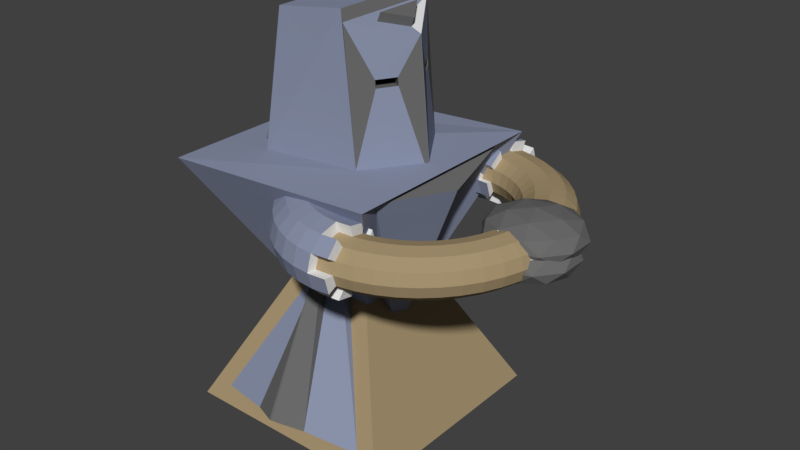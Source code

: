 # Source: Heavy_Creature.blend  (saved by Blender 2.79.0; exported with 4.5.12 LTS)
import bpy
from mathutils import Matrix  # noqa: F401  (used for matrix-valued properties, if any)

bpy.ops.wm.read_factory_settings(use_empty=True)
scene = bpy.context.scene
scene.name = 'Scene'

# ---- collections
col_collection_1 = bpy.data.collections.new('Collection 1'); scene.collection.children.link(col_collection_1)

# ---- materials (node trees are filled in below, after node groups)
mat_base = bpy.data.materials.new('Base')
mat_base.alpha_threshold = 0.0
mat_base.use_transparent_shadow = False
mat_base.roughness = 0.5
mat_armour_1 = bpy.data.materials.new('Armour 1')
mat_armour_1.alpha_threshold = 0.0
mat_armour_1.use_transparent_shadow = False
mat_armour_1.diffuse_color = (0.1473, 0.1473, 0.1473, 1.0)
mat_armour_1.roughness = 0.5
mat_armour_2 = bpy.data.materials.new('Armour 2')
mat_armour_2.alpha_threshold = 0.0
mat_armour_2.use_transparent_shadow = False
mat_armour_2.diffuse_color = (0.2651, 0.3, 0.42, 1.0)
mat_armour_2.roughness = 0.5
mat_team_under_garmets = bpy.data.materials.new('Team Under Garmets')
mat_team_under_garmets.alpha_threshold = 0.0
mat_team_under_garmets.use_transparent_shadow = False
mat_team_under_garmets.diffuse_color = (0.3844, 0.2924, 0.1646, 1.0)
mat_team_under_garmets.roughness = 0.5

# ---- material node trees

# ---- world
world_world = bpy.data.worlds.new('World'); scene.world = world_world
world_world.color = (0.05088, 0.05088, 0.05088)
world_world.use_sun_shadow = False
world_world.sun_shadow_jitter_overblur = 0.0
world_world.cycles.sampling_method = 'MANUAL'

# ---- meshes
me_torus = bpy.data.meshes.new('Torus')
me_torus.from_pydata([(1.25, 0.0, 0.0), (1.217, 0.0, 0.125), (1.125, 0.0, 0.2165), (1.0, 0.0, 0.25), (0.875, 0.0, 0.2165), (0.7835, 0.0, 0.125), (0.75, 0.0, 3.062e-17), (0.7835, 0.0, -0.125), (0.875, 0.0, -0.2165), (1.0, 0.0, -0.25), (1.125, 0.0, -0.2165), (1.217, 0.0, -0.125), (1.239, 0.1632, 0.0), (1.206, 0.1588, 0.125), (1.115, 0.1468, 0.2165), (0.9914, 0.1305, 0.25), (0.8675, 0.1142, 0.2165), (0.7768, 0.1023, 0.125), (0.7436, 0.09789, 3.062e-17), (0.7768, 0.1023, -0.125), (0.8675, 0.1142, -0.2165), (0.9914, 0.1305, -0.25), (1.115, 0.1468, -0.2165), (1.206, 0.1588, -0.125), (1.207, 0.3235, 0.0), (1.175, 0.3149, 0.125), (1.087, 0.2912, 0.2165), (0.9659, 0.2588, 0.25), (0.8452, 0.2265, 0.2165), (0.7568, 0.2028, 0.125), (0.7244, 0.1941, 3.062e-17), (0.7568, 0.2028, -0.125), (0.8452, 0.2265, -0.2165), (0.9659, 0.2588, -0.25), (1.087, 0.2912, -0.2165), (1.175, 0.3149, -0.125), (1.155, 0.4784, 0.0), (1.124, 0.4655, 0.125), (1.039, 0.4305, 0.2165), (0.9239, 0.3827, 0.25), (0.8084, 0.3348, 0.2165), (0.7239, 0.2998, 0.125), (0.6929, 0.287, 3.062e-17), (0.7239, 0.2998, -0.125), (0.8084, 0.3348, -0.2165), (0.9239, 0.3827, -0.25), (1.039, 0.4305, -0.2165), (1.124, 0.4655, -0.125), (1.083, 0.625, 0.0), (1.054, 0.6083, 0.125), (0.9743, 0.5625, 0.2165), (0.866, 0.5, 0.25), (0.7578, 0.4375, 0.2165), (0.6785, 0.3917, 0.125), (0.6495, 0.375, 3.062e-17), (0.6785, 0.3917, -0.125), (0.7578, 0.4375, -0.2165), (0.866, 0.5, -0.25), (0.9743, 0.5625, -0.2165), (1.054, 0.6083, -0.125), (0.9917, 0.761, 0.0), (0.9651, 0.7406, 0.125), (0.8925, 0.6849, 0.2165), (0.7934, 0.6088, 0.25), (0.6942, 0.5327, 0.2165), (0.6216, 0.477, 0.125), (0.595, 0.4566, 3.062e-17), (0.6216, 0.477, -0.125), (0.6942, 0.5327, -0.2165), (0.7934, 0.6088, -0.25), (0.8925, 0.6849, -0.2165), (0.9651, 0.7406, -0.125), (0.8839, 0.8839, 0.0), (0.8602, 0.8602, 0.125), (0.7955, 0.7955, 0.2165), (0.7071, 0.7071, 0.25), (0.6187, 0.6187, 0.2165), (0.554, 0.554, 0.125), (0.5303, 0.5303, 3.062e-17), (0.554, 0.554, -0.125), (0.6187, 0.6187, -0.2165), (0.7071, 0.7071, -0.25), (0.7955, 0.7955, -0.2165), (0.8602, 0.8602, -0.125), (0.761, 0.9917, 0.0), (0.7406, 0.9651, 0.125), (0.6849, 0.8925, 0.2165), (0.6088, 0.7934, 0.25), (0.5327, 0.6942, 0.2165), (0.477, 0.6216, 0.125), (0.4566, 0.595, 3.062e-17), (0.477, 0.6216, -0.125), (0.5327, 0.6942, -0.2165), (0.6088, 0.7934, -0.25), (0.6849, 0.8925, -0.2165), (0.7406, 0.9651, -0.125), (0.625, 1.083, 0.0), (0.6083, 1.054, 0.125), (0.5625, 0.9743, 0.2165), (0.5, 0.866, 0.25), (0.4375, 0.7578, 0.2165), (0.3917, 0.6785, 0.125), (0.375, 0.6495, 3.062e-17), (0.3917, 0.6785, -0.125), (0.4375, 0.7578, -0.2165), (0.5, 0.866, -0.25), (0.5625, 0.9743, -0.2165), (0.6083, 1.054, -0.125), (0.4784, 1.155, 0.0), (0.4655, 1.124, 0.125), (0.4305, 1.039, 0.2165), (0.3827, 0.9239, 0.25), (0.3348, 0.8084, 0.2165), (0.2998, 0.7239, 0.125), (0.287, 0.6929, 3.062e-17), (0.2998, 0.7239, -0.125), (0.3348, 0.8084, -0.2165), (0.3827, 0.9239, -0.25), (0.4305, 1.039, -0.2165), (0.4655, 1.124, -0.125), (0.3235, 1.207, 0.0), (0.3149, 1.175, 0.125), (0.2912, 1.087, 0.2165), (0.2588, 0.9659, 0.25), (0.2265, 0.8452, 0.2165), (0.2028, 0.7568, 0.125), (0.1941, 0.7244, 3.062e-17), (0.2028, 0.7568, -0.125), (0.2265, 0.8452, -0.2165), (0.2588, 0.9659, -0.25), (0.2912, 1.087, -0.2165), (0.3149, 1.175, -0.125), (0.1632, 1.239, 0.0), (0.1588, 1.206, 0.125), (0.1468, 1.115, 0.2165), (0.1305, 0.9914, 0.25), (0.1142, 0.8675, 0.2165), (0.1023, 0.7768, 0.125), (0.09789, 0.7436, 3.062e-17), (0.1023, 0.7768, -0.125), (0.1142, 0.8675, -0.2165), (0.1305, 0.9914, -0.25), (0.1468, 1.115, -0.2165), (0.1588, 1.206, -0.125), (9.437e-08, 1.25, 0.0), (9.184e-08, 1.217, 0.125), (8.494e-08, 1.125, 0.2165), (7.55e-08, 1.0, 0.25), (6.606e-08, 0.875, 0.2165), (5.915e-08, 0.7835, 0.125), (5.662e-08, 0.75, 3.062e-17), (5.915e-08, 0.7835, -0.125), (6.606e-08, 0.875, -0.2165), (7.55e-08, 1.0, -0.25), (8.494e-08, 1.125, -0.2165), (9.184e-08, 1.217, -0.125), (-0.1023, 0.7768, 0.125), (-0.09789, 0.7436, 3.062e-17), (-0.1023, 0.7768, -0.125), (-0.2028, 0.7568, 0.125), (-0.1941, 0.7244, 3.062e-17), (-0.2028, 0.7568, -0.125), (-0.3827, 0.9239, 0.25), (-0.3348, 0.8084, 0.2165), (-0.2998, 0.7239, 0.125), (-0.287, 0.6929, 3.062e-17), (-0.2998, 0.7239, -0.125), (-0.5625, 0.9743, 0.2165), (-0.5, 0.866, 0.25), (-0.4375, 0.7578, 0.2165), (-0.3917, 0.6785, 0.125), (-0.375, 0.6495, 3.062e-17), (-0.3917, 0.6785, -0.125), (-0.4375, 0.7578, -0.2165), (-0.7406, 0.9651, 0.125), (-0.6849, 0.8925, 0.2165), (-0.6088, 0.7934, 0.25), (-0.5327, 0.6942, 0.2165), (-0.477, 0.6216, 0.125), (-0.4566, 0.595, 3.062e-17), (-0.477, 0.6216, -0.125), (-0.5327, 0.6942, -0.2165), (-0.6088, 0.7934, -0.25), (-0.8839, 0.8839, 0.0), (-0.8602, 0.8602, 0.125), (-0.7955, 0.7955, 0.2165), (-0.7071, 0.7071, 0.25), (-0.6187, 0.6187, 0.2165), (-0.554, 0.554, 0.125), (-0.5303, 0.5303, 3.062e-17), (-0.554, 0.554, -0.125), (-0.6187, 0.6187, -0.2165), (-0.7071, 0.7071, -0.25), (-0.7955, 0.7955, -0.2165), (-0.9917, 0.761, 0.0), (-0.9651, 0.7406, 0.125), (-0.8925, 0.6849, 0.2165), (-0.7934, 0.6088, 0.25), (-0.6942, 0.5327, 0.2165), (-0.6216, 0.477, 0.125), (-0.595, 0.4566, 3.062e-17), (-0.6216, 0.477, -0.125), (-0.6942, 0.5327, -0.2165), (-0.7934, 0.6088, -0.25), (-0.8925, 0.6849, -0.2165), (-0.9651, 0.7406, -0.125), (-1.083, 0.625, 0.0), (-1.054, 0.6083, 0.125), (-0.9743, 0.5625, 0.2165), (-0.866, 0.5, 0.25), (-0.7578, 0.4375, 0.2165), (-0.6785, 0.3917, 0.125), (-0.6495, 0.375, 3.062e-17), (-0.6785, 0.3917, -0.125), (-0.7578, 0.4375, -0.2165), (-0.866, 0.5, -0.25), (-0.9743, 0.5625, -0.2165), (-1.054, 0.6083, -0.125), (-1.155, 0.4784, 0.0), (-1.124, 0.4655, 0.125), (-1.039, 0.4305, 0.2165), (-0.9239, 0.3827, 0.25), (-0.8084, 0.3348, 0.2165), (-0.7239, 0.2998, 0.125), (-0.6929, 0.287, 3.062e-17), (-0.7239, 0.2998, -0.125), (-0.8084, 0.3348, -0.2165), (-0.9239, 0.3827, -0.25), (-1.039, 0.4305, -0.2165), (-1.124, 0.4655, -0.125), (-1.207, 0.3235, 0.0), (-1.175, 0.3149, 0.125), (-1.087, 0.2912, 0.2165), (-0.9659, 0.2588, 0.25), (-0.8452, 0.2265, 0.2165), (-0.7568, 0.2028, 0.125), (-0.7244, 0.1941, 3.062e-17), (-0.7568, 0.2028, -0.125), (-0.8452, 0.2265, -0.2165), (-0.9659, 0.2588, -0.25), (-1.087, 0.2912, -0.2165), (-1.175, 0.3149, -0.125), (-1.239, 0.1632, 0.0), (-1.206, 0.1588, 0.125), (-1.115, 0.1468, 0.2165), (-0.9914, 0.1305, 0.25), (-0.8675, 0.1142, 0.2165), (-0.7768, 0.1023, 0.125), (-0.7436, 0.09789, 3.062e-17), (-0.7768, 0.1023, -0.125), (-0.8675, 0.1142, -0.2165), (-0.9914, 0.1305, -0.25), (-1.115, 0.1468, -0.2165), (-1.206, 0.1588, -0.125), (-1.25, 1.093e-07, 0.0), (-1.217, 1.064e-07, 0.125), (-1.125, 9.835e-08, 0.2165), (-1.0, 8.742e-08, 0.25), (-0.875, 7.649e-08, 0.2165), (-0.7835, 6.85e-08, 0.125), (-0.75, 6.557e-08, 3.062e-17), (-0.7835, 6.85e-08, -0.125), (-0.875, 7.649e-08, -0.2165), (-1.0, 8.742e-08, -0.25), (-1.125, 9.835e-08, -0.2165), (-1.217, 1.064e-07, -0.125), (-1.239, -0.1632, 0.0), (-1.206, -0.1588, 0.125), (-1.115, -0.1468, 0.2165), (-0.9914, -0.1305, 0.25), (-0.8675, -0.1142, 0.2165), (-0.7768, -0.1023, 0.125), (-0.7436, -0.09789, 3.062e-17), (-0.7768, -0.1023, -0.125), (-0.8675, -0.1142, -0.2165), (-0.9914, -0.1305, -0.25), (-1.115, -0.1468, -0.2165), (-1.206, -0.1588, -0.125), (-1.207, -0.3235, 0.0), (-1.175, -0.3149, 0.125), (-1.087, -0.2912, 0.2165), (-0.9659, -0.2588, 0.25), (-0.8452, -0.2265, 0.2165), (-0.7568, -0.2028, 0.125), (-0.7244, -0.1941, 3.062e-17), (-0.7568, -0.2028, -0.125), (-0.8452, -0.2265, -0.2165), (-0.9659, -0.2588, -0.25), (-1.087, -0.2912, -0.2165), (-1.175, -0.3149, -0.125), (-1.155, -0.4784, 0.0), (-1.124, -0.4655, 0.125), (-1.039, -0.4305, 0.2165), (-0.9239, -0.3827, 0.25), (-0.8084, -0.3348, 0.2165), (-0.7239, -0.2998, 0.125), (-0.6929, -0.287, 3.062e-17), (-0.7239, -0.2998, -0.125), (-0.8084, -0.3348, -0.2165), (-0.9239, -0.3827, -0.25), (-1.039, -0.4305, -0.2165), (-1.124, -0.4655, -0.125), (-1.083, -0.625, 0.0), (-1.054, -0.6083, 0.125), (-0.9743, -0.5625, 0.2165), (-0.866, -0.5, 0.25), (-0.7578, -0.4375, 0.2165), (-0.6785, -0.3917, 0.125), (-0.6495, -0.375, 3.062e-17), (-0.6785, -0.3917, -0.125), (-0.7578, -0.4375, -0.2165), (-0.866, -0.5, -0.25), (-0.9743, -0.5625, -0.2165), (-1.054, -0.6083, -0.125), (-0.9917, -0.761, 0.0), (-0.9651, -0.7406, 0.125), (-0.8925, -0.6849, 0.2165), (-0.7934, -0.6088, 0.25), (-0.6942, -0.5327, 0.2165), (-0.6216, -0.477, 0.125), (-0.595, -0.4566, 3.062e-17), (-0.6216, -0.477, -0.125), (-0.6942, -0.5327, -0.2165), (-0.7934, -0.6088, -0.25), (-0.8925, -0.6849, -0.2165), (-0.9651, -0.7406, -0.125), (-0.7955, -0.7955, 0.2165), (-0.7071, -0.7071, 0.25), (-0.6187, -0.6187, 0.2165), (-0.554, -0.554, 0.125), (-0.5303, -0.5303, 3.062e-17), (-0.554, -0.554, -0.125), (-0.6187, -0.6187, -0.2165), (-0.6849, -0.8925, 0.2165), (-0.6088, -0.7934, 0.25), (-0.5327, -0.6942, 0.2165), (-0.477, -0.6216, 0.125), (-0.4566, -0.595, 3.062e-17), (-0.477, -0.6216, -0.125), (-0.5327, -0.6942, -0.2165), (-0.5, -0.866, 0.25), (-0.4375, -0.7578, 0.2165), (-0.3917, -0.6785, 0.125), (-0.375, -0.6495, 3.062e-17), (-0.3348, -0.8084, 0.2165), (-0.2998, -0.7239, 0.125), (-0.287, -0.6929, 3.062e-17), (-0.2265, -0.8452, 0.2165), (-0.2028, -0.7568, 0.125), (-0.1941, -0.7244, 3.062e-17), (-0.1142, -0.8675, 0.2165), (-0.1023, -0.7768, 0.125), (-0.0979, -0.7436, 3.062e-17), (9.437e-08, -1.25, 0.0), (9.184e-08, -1.217, 0.125), (8.494e-08, -1.125, 0.2165), (7.55e-08, -1.0, 0.25), (6.606e-08, -0.875, 0.2165), (5.915e-08, -0.7835, 0.125), (5.662e-08, -0.75, 3.062e-17), (5.915e-08, -0.7835, -0.125), (6.606e-08, -0.875, -0.2165), (7.55e-08, -1.0, -0.25), (8.494e-08, -1.125, -0.2165), (9.184e-08, -1.217, -0.125), (0.1632, -1.239, 0.0), (0.1588, -1.206, 0.125), (0.1468, -1.115, 0.2165), (0.1305, -0.9914, 0.25), (0.1142, -0.8675, 0.2165), (0.1023, -0.7768, 0.125), (0.09789, -0.7436, 3.062e-17), (0.1023, -0.7768, -0.125), (0.1142, -0.8675, -0.2165), (0.1305, -0.9914, -0.25), (0.1468, -1.115, -0.2165), (0.1588, -1.206, -0.125), (0.3235, -1.207, 0.0), (0.3149, -1.175, 0.125), (0.2912, -1.087, 0.2165), (0.2588, -0.9659, 0.25), (0.2265, -0.8452, 0.2165), (0.2028, -0.7568, 0.125), (0.1941, -0.7244, 3.062e-17), (0.2028, -0.7568, -0.125), (0.2265, -0.8452, -0.2165), (0.2588, -0.9659, -0.25), (0.2912, -1.087, -0.2165), (0.3149, -1.175, -0.125), (0.4784, -1.155, 0.0), (0.4655, -1.124, 0.125), (0.4305, -1.039, 0.2165), (0.3827, -0.9239, 0.25), (0.3348, -0.8084, 0.2165), (0.2998, -0.7239, 0.125), (0.287, -0.6929, 3.062e-17), (0.2998, -0.7239, -0.125), (0.3348, -0.8084, -0.2165), (0.3827, -0.9239, -0.25), (0.4305, -1.039, -0.2165), (0.4655, -1.124, -0.125), (0.625, -1.083, 0.0), (0.6083, -1.054, 0.125), (0.5625, -0.9743, 0.2165), (0.5, -0.866, 0.25), (0.4375, -0.7578, 0.2165), (0.3917, -0.6785, 0.125), (0.375, -0.6495, 3.062e-17), (0.3917, -0.6785, -0.125), (0.4375, -0.7578, -0.2165), (0.5, -0.866, -0.25), (0.5625, -0.9743, -0.2165), (0.6083, -1.054, -0.125), (0.761, -0.9917, 0.0), (0.7406, -0.9651, 0.125), (0.6849, -0.8925, 0.2165), (0.6088, -0.7934, 0.25), (0.5327, -0.6942, 0.2165), (0.477, -0.6216, 0.125), (0.4566, -0.595, 3.062e-17), (0.477, -0.6216, -0.125), (0.5327, -0.6942, -0.2165), (0.6088, -0.7934, -0.25), (0.6849, -0.8925, -0.2165), (0.7406, -0.9651, -0.125), (0.8839, -0.8839, 0.0), (0.8602, -0.8602, 0.125), (0.7955, -0.7955, 0.2165), (0.7071, -0.7071, 0.25), (0.6187, -0.6187, 0.2165), (0.554, -0.554, 0.125), (0.5303, -0.5303, 3.062e-17), (0.554, -0.554, -0.125), (0.6187, -0.6187, -0.2165), (0.7071, -0.7071, -0.25), (0.7955, -0.7955, -0.2165), (0.8602, -0.8602, -0.125), (0.9917, -0.761, 0.0), (0.9651, -0.7406, 0.125), (0.8925, -0.6849, 0.2165), (0.7934, -0.6088, 0.25), (0.6942, -0.5327, 0.2165), (0.6216, -0.477, 0.125), (0.595, -0.4566, 3.062e-17), (0.6216, -0.477, -0.125), (0.6942, -0.5327, -0.2165), (0.7934, -0.6088, -0.25), (0.8925, -0.6849, -0.2165), (0.9651, -0.7406, -0.125), (1.083, -0.625, 0.0), (1.054, -0.6083, 0.125), (0.9743, -0.5625, 0.2165), (0.866, -0.5, 0.25), (0.7578, -0.4375, 0.2165), (0.6785, -0.3917, 0.125), (0.6495, -0.375, 3.062e-17), (0.6785, -0.3917, -0.125), (0.7578, -0.4375, -0.2165), (0.866, -0.5, -0.25), (0.9743, -0.5625, -0.2165), (1.054, -0.6083, -0.125), (1.155, -0.4784, 0.0), (1.124, -0.4655, 0.125), (1.039, -0.4305, 0.2165), (0.9239, -0.3827, 0.25), (0.8084, -0.3348, 0.2165), (0.7239, -0.2998, 0.125), (0.6929, -0.287, 3.062e-17), (0.7239, -0.2998, -0.125), (0.8084, -0.3348, -0.2165), (0.9239, -0.3827, -0.25), (1.039, -0.4305, -0.2165), (1.124, -0.4655, -0.125), (1.207, -0.3235, 0.0), (1.175, -0.3149, 0.125), (1.087, -0.2912, 0.2165), (0.9659, -0.2588, 0.25), (0.8452, -0.2265, 0.2165), (0.7568, -0.2028, 0.125), (0.7244, -0.1941, 3.062e-17), (0.7568, -0.2028, -0.125), (0.8452, -0.2265, -0.2165), (0.9659, -0.2588, -0.25), (1.087, -0.2912, -0.2165), (1.175, -0.3149, -0.125), (1.239, -0.1632, 0.0), (1.206, -0.1588, 0.125), (1.115, -0.1468, 0.2165), (0.9914, -0.1305, 0.25), (0.8675, -0.1142, 0.2165), (0.7768, -0.1023, 0.125), (0.7436, -0.09789, 3.062e-17), (0.7768, -0.1023, -0.125), (0.8675, -0.1142, -0.2165), (0.9914, -0.1305, -0.25), (1.115, -0.1468, -0.2165), (1.206, -0.1588, -0.125), (1.011, 0.09346, -0.1424), (1.332, -0.1164, -0.004173), (0.8887, -0.246, -0.004173), (0.6148, 0.09346, -0.004172), (0.8887, 0.4329, -0.004173), (1.332, 0.3033, -0.004173), (1.134, -0.246, 0.2194), (0.6905, -0.1164, 0.2194), (0.6905, 0.3033, 0.2194), (1.134, 0.4329, 0.2194), (1.408, 0.09346, 0.2194), (1.011, 0.09346, 0.3576), (0.9392, -0.1061, -0.105), (1.2, -0.02986, -0.105), (1.128, -0.2294, -0.0238), (1.388, 0.09346, -0.0238), (1.2, 0.2168, -0.105), (0.7782, 0.09346, -0.105), (0.7062, -0.1061, -0.0238), (0.9392, 0.293, -0.105), (0.7062, 0.293, -0.0238), (1.128, 0.4163, -0.0238), (1.433, -0.02986, 0.1076), (1.433, 0.2168, 0.1076), (1.011, -0.3056, 0.1076), (1.272, -0.2294, 0.1076), (0.5897, -0.02986, 0.1076), (0.7507, -0.2294, 0.1076), (0.7507, 0.4163, 0.1076), (0.5897, 0.2168, 0.1076), (1.272, 0.4163, 0.1076), (1.011, 0.4925, 0.1076), (1.316, -0.1061, 0.2391), (0.8947, -0.2294, 0.2391), (0.6342, 0.09346, 0.2391), (0.8947, 0.4163, 0.2391), (1.316, 0.293, 0.2391), (1.083, -0.1061, 0.3203), (1.244, 0.09346, 0.3203), (0.8227, -0.02986, 0.3203), (0.8227, 0.2168, 0.3203), (1.083, 0.293, 0.3203), (0.9985, 0.02955, -0.3056), (1.319, -0.1803, -0.1674), (0.876, -0.3099, -0.1674), (0.6021, 0.02955, -0.1674), (0.876, 0.369, -0.1674), (1.319, 0.2394, -0.1674), (1.121, -0.3099, 0.05618), (0.6778, -0.1803, 0.05618), (0.6778, 0.2394, 0.05618), (1.121, 0.369, 0.05618), (1.395, 0.02955, 0.05618), (0.9985, 0.02955, 0.1944), (0.9265, -0.17, -0.2683), (1.187, -0.09377, -0.2683), (1.115, -0.2933, -0.1871), (1.375, 0.02955, -0.1871), (1.187, 0.1529, -0.2683), (0.7655, 0.02955, -0.2683), (0.6935, -0.17, -0.1871), (0.9265, 0.2291, -0.2683), (0.6935, 0.2291, -0.1871), (1.115, 0.3524, -0.1871), (1.42, -0.09377, -0.05563), (1.42, 0.1529, -0.05563), (0.9985, -0.3695, -0.05563), (1.259, -0.2933, -0.05563), (0.577, -0.09377, -0.05563), (0.738, -0.2933, -0.05563), (0.738, 0.3524, -0.05563), (0.577, 0.1529, -0.05563), (1.259, 0.3524, -0.05563), (0.9985, 0.4286, -0.05563), (1.303, -0.17, 0.07581), (0.882, -0.2933, 0.07581), (0.6215, 0.02955, 0.07581), (0.882, 0.3524, 0.07581), (1.303, 0.2291, 0.07581), (1.07, -0.17, 0.157), (1.231, 0.02955, 0.157), (0.81, -0.09377, 0.157), (0.81, 0.1529, 0.157), (1.07, 0.2291, 0.157), (-1.531, 0.9719, -2.324), (-1.571, -0.8674, -2.352), (-0.7817, 0.2623, -0.546), (-0.03225, 0.9719, -2.324), (0.007701, -0.8674, -2.352), (0.272, 1.055, -2.533), (-0.7817, -0.12, -0.4787), (-1.835, 1.055, -2.533), (-0.479, 1.107, -2.239), (-0.7817, 0.3978, -0.4611), (-1.084, 1.107, -2.239), (-1.835, -0.94, -2.533), (0.272, -0.94, -2.533), (-0.7817, 0.05773, -0.03332), (-1.057, -0.9803, -2.281), (-0.5061, -0.9803, -2.281), (-0.7817, -0.2329, -0.408), (-1.057, -0.9803, -2.281), (-0.5061, -0.9803, -2.281), (-0.7817, -0.2329, -0.408), (-0.7937, -1.104, -2.204), (-0.7697, -1.104, -2.204), (-0.7817, -0.3563, -0.3307), (-0.7772, 1.257, -2.145), (-0.7817, 0.5475, -0.3674), (-0.7862, 1.257, -2.145), (-1.6, -0.3498, -0.2261), (-1.6, 0.4653, -0.2261), (-0.5507, 0.05773, -1.653), (-0.3029, -0.2558, 1.26), (-0.3048, 0.3714, 1.284), (-1.856, -0.7468, 0.1787), (-1.856, 0.8623, 0.1787), (0.1127, 0.8321, 0.4353), (0.1127, -0.7167, 0.4353), (-1.491, -0.214, 0.6166), (-1.491, 0.3294, 0.6166), (-0.311, 0.3714, 1.366), (-0.3092, -0.2558, 1.344), (0.179, 1.055, 0.4664), (0.179, -0.94, 0.4664), (-0.8578, 0.05773, -1.739), (0.2811, 0.06347, 0.2904), (0.2811, 0.05198, 0.2904), (-0.3876, 0.05773, -1.729), (-1.925, -0.94, 0.3122), (-1.925, 1.055, 0.3122), (-0.6876, 0.05773, -2.066), (-1.989, 0.05476, 0.08102), (-1.989, 0.06069, 0.08102), (-0.9912, 0.05773, -1.837), (-0.3633, 0.5449, 0.4782), (-0.3633, -0.4294, 0.4782), (-0.6053, 0.4231, 1.973), (-0.6053, -0.3076, 1.973), (-0.2024, 0.2219, 1.289), (-0.2006, -0.1066, 1.265), (-0.2086, 0.2219, 1.371), (-0.2069, -0.1066, 1.349), (-0.3721, 0.2726, 1.86), (-0.3633, 0.5449, 0.4782), (-0.2159, 0.06032, 1.785), (-0.008951, 0.06012, 0.3082), (-0.8767, 0.02247, 1.306), (-0.8705, 0.02247, 1.224), (-0.7743, -0.127, 1.311), (-0.7681, -0.127, 1.229), (-0.3633, -0.4294, 0.4782), (-0.3721, -0.1571, 1.86), (-0.008951, 0.05534, 0.3082), (-0.2159, 0.05513, 1.785), (-0.6621, -0.0343, 1.222), (-0.6684, -0.0343, 1.305), (-0.5598, 0.115, 1.227), (-0.5661, 0.115, 1.311), (-0.4712, 0.5449, 1.907), (-0.4712, -0.4294, 1.907), (-0.1169, 0.06012, 1.737), (-0.1169, 0.05534, 1.737), (-0.3396, 0.2726, 1.955), (-0.3396, -0.1571, 1.955), (-0.1834, 0.06032, 1.88), (-0.1834, 0.05513, 1.88), (-1.388, -0.4294, 0.3693), (-1.388, 0.5449, 0.3693), (-1.327, -0.267, 1.837), (-1.327, 0.3825, 1.837), (-1.657, -0.3498, -0.2158), (-1.657, 0.4653, -0.2158), (-1.548, -0.214, 0.6269), (-1.548, 0.3294, 0.6269), (-0.7934, -0.5389, -0.3513), (-0.7071, -0.6611, -0.3513), (-0.1468, -1.168, 0.319), (8.941e-08, -1.18, 0.319), (-0.477, -0.5549, -0.1717), (-0.3917, -0.6256, -0.1717), (0.1305, -1.014, 0.3671), (0.1142, -0.8604, 0.319), (-0.2998, -0.6819, 0.1875), (-0.287, -0.6435, 0.007912), (-0.8925, -0.6335, -0.3032), (-0.4305, -1.074, -0.3032), (-0.2912, -1.133, -0.3032), (-0.1023, -0.7477, -0.1717), (-0.1142, -0.8604, -0.3032), (-0.2998, -0.6819, -0.1717), (-0.3348, -0.7869, -0.3032), (-0.3827, -0.9304, -0.3513), (-0.7955, -0.7709, -0.3032), (-0.6083, -1.091, 0.1875), (-0.5625, -0.993, 0.319), (-0.1305, -1.014, 0.3671), (8.941e-08, -1.025, 0.3671), (-0.761, -1.015, 0.007912), (-0.7406, -0.9816, -0.1717), (8.941e-08, -1.294, -0.1717), (0.1588, -1.281, -0.1717), (-0.4566, -0.5219, 0.007912), (-0.9917, -0.728, 0.007912), (-0.9651, -0.7027, 0.1875), (-0.2265, -0.8326, 0.319), (-0.1142, -0.8604, 0.319), (-0.2588, -0.9826, 0.3671), (-0.375, -0.5896, 0.007912), (-0.7406, -0.9816, 0.1875), (-0.6216, -0.3752, -0.1717), (-0.554, -0.4709, -0.1717), (-0.2265, -0.8326, -0.3032), (-0.2588, -0.9826, -0.3513), (-0.4784, -1.217, 0.007912), (-0.4655, -1.179, -0.1717), (-0.2028, -0.7228, 0.1875), (8.941e-08, -1.336, 0.007912), (8.941e-08, -1.294, 0.1875), (-0.2912, -1.133, 0.319), (5.96e-08, -0.8697, -0.3032), (-0.6849, -0.8914, 0.319), (-0.8839, -0.8807, 0.007912), (5.96e-08, -0.756, -0.1717), (0.1023, -0.7477, -0.1717), (-0.8602, -0.8513, -0.1717), (0.1632, -1.322, 0.007912), (5.96e-08, -0.756, 0.1875), (5.96e-08, -0.7144, 0.007912), (-0.3235, -1.283, 0.007912), (-0.4655, -1.179, 0.1875), (8.941e-08, -1.18, -0.3032), (-0.3149, -1.242, -0.1717), (-0.1588, -1.281, 0.1875), (-0.8602, -0.8513, 0.1875), (-0.1305, -1.014, -0.3513), (0.1588, -1.281, 0.1875), (-0.7955, -0.7709, 0.319), (-0.1468, -1.168, -0.3032), (-0.5625, -0.993, -0.3032), (-0.6083, -1.091, -0.1717), (-0.2028, -0.7228, -0.1717), (-0.3149, -1.242, 0.1875), (-0.5, -0.8585, 0.3671), (-0.3827, -0.9304, 0.3671), (0.1468, -1.168, 0.319), (-0.5303, -0.4415, 0.007912), (-0.1588, -1.281, -0.1717), (-0.1941, -0.6826, 0.007912), (-0.4305, -1.074, 0.319), (0.1305, -1.014, -0.3513), (0.1468, -1.168, -0.3032), (-0.4375, -0.724, -0.3032), (-0.5, -0.8585, -0.3513), (-0.1632, -1.322, 0.007912), (-0.5327, -0.6451, -0.3032), (-0.6942, -0.4444, -0.3032), (-0.6187, -0.5513, -0.3032), (8.941e-08, -1.025, -0.3513), (-0.0979, -0.7064, 0.007912), (-0.625, -1.127, 0.007912), (-0.3348, -0.7869, 0.319), (-0.8925, -0.6335, 0.319), (-0.6088, -0.7682, -0.3513), (0.1142, -0.8604, -0.3032), (0.1023, -0.7477, 0.1875), (-0.595, -0.3499, 0.007912), (-0.9651, -0.7027, -0.1717), (5.96e-08, -0.8697, 0.319), (-0.6849, -0.8914, -0.3032), (0.09789, -0.7064, 0.007912), (-0.4375, -0.724, 0.319), (-0.6088, -0.7682, 0.3671), (-0.0003923, 0.8555, 0.3095), (-0.1146, 0.846, 0.3095), (-0.3921, 0.6058, -0.1671), (-0.4379, 0.7065, -0.2949), (-0.3831, 0.9176, -0.3416), (-0.4309, 1.064, -0.2949), (-0.5004, 0.8441, -0.3416), (-0.6092, 0.7517, -0.3416), (-0.8929, 0.6139, -0.2949), (-0.9655, 0.6846, -0.1671), (-0.2916, 1.124, 0.3095), (-0.4309, 1.064, 0.3095), (-0.1592, 1.276, 0.1818), (-0.1472, 1.161, 0.3095), (0.1628, 1.318, 0.007329), (-0.0003922, 1.332, 0.007329), (-0.0003922, 1.173, -0.2949), (-0.1472, 1.161, -0.2949), (0.1019, 0.7307, -0.1671), (-0.0003923, 0.7392, -0.1671), (-0.5629, 0.9816, 0.3095), (-0.5004, 0.8441, 0.3563), (-0.2592, 0.971, 0.3563), (-0.3831, 0.9176, 0.3563), (-0.0003922, 1.289, 0.1818), (-0.4659, 1.172, -0.1671), (-0.6086, 1.082, -0.1671), (-0.0003923, 1.014, -0.3416), (-0.1309, 1.003, -0.3416), (-0.741, 0.97, 0.1818), (-0.6852, 0.8777, 0.3095), (-0.1309, 1.003, 0.3563), (-0.6852, 0.8777, -0.2949), (-0.7959, 0.7544, -0.2949), (-0.2032, 0.7053, -0.1671), (-0.2269, 0.8176, -0.2949), (-0.2269, 0.8176, 0.3095), (-0.2032, 0.7053, 0.1818), (0.0975, 0.6885, 0.007329), (-0.0003923, 0.6966, 0.007329), (-0.3239, 1.278, 0.007329), (-0.4787, 1.211, 0.007329), (-0.0003923, 0.8555, -0.2949), (-0.1146, 0.846, -0.2949), (-0.7613, 1.004, 0.007329), (-0.3352, 0.7708, -0.2949), (-0.7075, 0.6421, -0.3416), (-0.3002, 0.6634, -0.1671), (0.1301, 1.003, -0.3416), (-0.9921, 0.7106, 0.007329), (0.1464, 1.161, -0.2949), (0.1584, 1.276, -0.1671), (-0.1027, 0.7307, 0.1818), (-0.09829, 0.6885, 0.007329), (-0.3002, 0.6634, 0.1818), (-0.8843, 0.8668, 0.007329), (-0.0003922, 1.289, -0.1671), (-0.1592, 1.276, -0.1671), (-0.2592, 0.971, -0.3416), (-0.2916, 1.124, -0.2949), (0.1138, 0.846, 0.3095), (-0.0003922, 1.173, 0.3095), (-0.5331, 0.6257, -0.2949), (0.1301, 1.003, 0.3563), (-0.0003923, 1.014, 0.3563), (-0.0003923, 0.7392, 0.1818), (-0.8606, 0.8367, -0.1671), (-0.3152, 1.237, -0.1671), (-0.5629, 0.9816, -0.2949), (-0.1636, 1.318, 0.007329), (0.1464, 1.161, 0.3095), (0.1584, 1.276, 0.1818), (-0.3152, 1.237, 0.1818), (-0.741, 0.97, -0.1671), (-0.3352, 0.7708, 0.3095), (-0.6254, 1.119, 0.007329), (-0.6086, 1.082, 0.1818), (-0.4659, 1.172, 0.1818), (-0.1027, 0.7307, -0.1671), (0.1138, 0.846, -0.2949), (0.1019, 0.7307, 0.1818), (-0.8606, 0.8367, 0.1818)], [], [(0, 12, 13, 1), (1, 13, 14, 2), (2, 14, 15, 3), (3, 15, 16, 4), (4, 16, 17, 5), (5, 17, 18, 6), (6, 18, 19, 7), (7, 19, 20, 8), (8, 20, 21, 9), (9, 21, 22, 10), (10, 22, 23, 11), (11, 23, 12, 0), (12, 24, 25, 13), (13, 25, 26, 14), (14, 26, 27, 15), (15, 27, 28, 16), (16, 28, 29, 17), (17, 29, 30, 18), (18, 30, 31, 19), (19, 31, 32, 20), (20, 32, 33, 21), (21, 33, 34, 22), (22, 34, 35, 23), (23, 35, 24, 12), (24, 36, 37, 25), (25, 37, 38, 26), (26, 38, 39, 27), (27, 39, 40, 28), (28, 40, 41, 29), (29, 41, 42, 30), (30, 42, 43, 31), (31, 43, 44, 32), (32, 44, 45, 33), (33, 45, 46, 34), (34, 46, 47, 35), (35, 47, 36, 24), (36, 48, 49, 37), (37, 49, 50, 38), (38, 50, 51, 39), (39, 51, 52, 40), (40, 52, 53, 41), (41, 53, 54, 42), (42, 54, 55, 43), (43, 55, 56, 44), (44, 56, 57, 45), (45, 57, 58, 46), (46, 58, 59, 47), (47, 59, 48, 36), (48, 60, 61, 49), (49, 61, 62, 50), (50, 62, 63, 51), (51, 63, 64, 52), (52, 64, 65, 53), (53, 65, 66, 54), (54, 66, 67, 55), (55, 67, 68, 56), (56, 68, 69, 57), (57, 69, 70, 58), (58, 70, 71, 59), (59, 71, 60, 48), (60, 72, 73, 61), (61, 73, 74, 62), (62, 74, 75, 63), (63, 75, 76, 64), (64, 76, 77, 65), (65, 77, 78, 66), (66, 78, 79, 67), (67, 79, 80, 68), (68, 80, 81, 69), (69, 81, 82, 70), (70, 82, 83, 71), (71, 83, 72, 60), (72, 84, 85, 73), (73, 85, 86, 74), (74, 86, 87, 75), (75, 87, 88, 76), (76, 88, 89, 77), (77, 89, 90, 78), (78, 90, 91, 79), (79, 91, 92, 80), (80, 92, 93, 81), (81, 93, 94, 82), (82, 94, 95, 83), (83, 95, 84, 72), (84, 96, 97, 85), (85, 97, 98, 86), (86, 98, 99, 87), (87, 99, 100, 88), (88, 100, 101, 89), (89, 101, 102, 90), (90, 102, 103, 91), (91, 103, 104, 92), (92, 104, 105, 93), (93, 105, 106, 94), (94, 106, 107, 95), (95, 107, 96, 84), (96, 108, 109, 97), (97, 109, 110, 98), (98, 110, 111, 99), (99, 111, 112, 100), (100, 112, 113, 101), (101, 113, 114, 102), (102, 114, 115, 103), (103, 115, 116, 104), (104, 116, 117, 105), (105, 117, 118, 106), (106, 118, 119, 107), (107, 119, 108, 96), (108, 120, 121, 109), (109, 121, 122, 110), (110, 122, 123, 111), (111, 123, 124, 112), (112, 124, 125, 113), (113, 125, 126, 114), (114, 126, 127, 115), (115, 127, 128, 116), (116, 128, 129, 117), (117, 129, 130, 118), (118, 130, 131, 119), (119, 131, 120, 108), (120, 132, 133, 121), (121, 133, 134, 122), (122, 134, 135, 123), (123, 135, 136, 124), (124, 136, 137, 125), (125, 137, 138, 126), (126, 138, 139, 127), (127, 139, 140, 128), (128, 140, 141, 129), (129, 141, 142, 130), (130, 142, 143, 131), (131, 143, 132, 120), (133, 145, 146, 134), (135, 147, 148, 136), (137, 149, 150, 138), (139, 151, 152, 140), (141, 153, 154, 142), (143, 155, 144, 132), (139, 138, 808, 788), (141, 140, 849, 818), (142, 154, 786, 820), (148, 147, 834, 770), (143, 142, 820, 821), (172, 173, 773, 772), (175, 167, 790, 800), (204, 205, 779, 778), (150, 149, 835, 809), (184, 174, 799, 851), (147, 135, 833, 834), (167, 168, 791, 790), (166, 172, 772, 817), (156, 159, 160, 157), (157, 160, 161, 158), (132, 144, 785, 784), (133, 132, 784, 841), (140, 152, 812, 849), (137, 136, 830, 850), (154, 153, 797, 786), (134, 146, 831, 840), (174, 175, 800, 799), (157, 158, 848, 823), (144, 155, 826, 785), (164, 159, 807, 824), (159, 164, 165, 160), (160, 165, 166, 161), (205, 194, 819, 779), (192, 193, 803, 816), (168, 162, 793, 791), (158, 161, 804, 848), (145, 133, 841, 794), (173, 181, 832, 773), (156, 157, 823, 822), (138, 150, 809, 808), (162, 168, 169, 163), (163, 169, 170, 164), (164, 170, 171, 165), (165, 171, 172, 166), (182, 192, 816, 777), (193, 204, 778, 803), (162, 163, 844, 793), (183, 184, 851, 825), (152, 151, 789, 812), (194, 183, 825, 819), (155, 143, 821, 826), (167, 175, 176, 168), (168, 176, 177, 169), (169, 177, 178, 170), (170, 178, 179, 171), (171, 179, 180, 172), (172, 180, 181, 173), (153, 141, 818, 797), (161, 166, 817, 804), (146, 145, 794, 831), (149, 137, 850, 835), (181, 182, 777, 832), (174, 184, 185, 175), (175, 185, 186, 176), (176, 186, 187, 177), (177, 187, 188, 178), (178, 188, 189, 179), (179, 189, 190, 180), (180, 190, 191, 181), (181, 191, 192, 182), (151, 139, 788, 789), (136, 148, 770, 830), (163, 164, 824, 844), (183, 194, 195, 184), (184, 195, 196, 185), (185, 196, 197, 186), (186, 197, 198, 187), (187, 198, 199, 188), (188, 199, 200, 189), (189, 200, 201, 190), (190, 201, 202, 191), (191, 202, 203, 192), (192, 203, 204, 193), (159, 156, 822, 807), (135, 134, 840, 833), (194, 206, 207, 195), (195, 207, 208, 196), (196, 208, 209, 197), (197, 209, 210, 198), (198, 210, 211, 199), (199, 211, 212, 200), (200, 212, 213, 201), (201, 213, 214, 202), (202, 214, 215, 203), (203, 215, 216, 204), (204, 216, 217, 205), (205, 217, 206, 194), (206, 218, 219, 207), (207, 219, 220, 208), (208, 220, 221, 209), (209, 221, 222, 210), (210, 222, 223, 211), (211, 223, 224, 212), (212, 224, 225, 213), (213, 225, 226, 214), (214, 226, 227, 215), (215, 227, 228, 216), (216, 228, 229, 217), (217, 229, 218, 206), (218, 230, 231, 219), (219, 231, 232, 220), (220, 232, 233, 221), (221, 233, 234, 222), (222, 234, 235, 223), (223, 235, 236, 224), (224, 236, 237, 225), (225, 237, 238, 226), (226, 238, 239, 227), (227, 239, 240, 228), (228, 240, 241, 229), (229, 241, 230, 218), (230, 242, 243, 231), (231, 243, 244, 232), (232, 244, 245, 233), (233, 245, 246, 234), (234, 246, 247, 235), (235, 247, 248, 236), (236, 248, 249, 237), (237, 249, 250, 238), (238, 250, 251, 239), (239, 251, 252, 240), (240, 252, 253, 241), (241, 253, 242, 230), (242, 254, 255, 243), (243, 255, 256, 244), (244, 256, 257, 245), (245, 257, 258, 246), (246, 258, 259, 247), (247, 259, 260, 248), (248, 260, 261, 249), (249, 261, 262, 250), (250, 262, 263, 251), (251, 263, 264, 252), (252, 264, 265, 253), (253, 265, 254, 242), (254, 266, 267, 255), (255, 267, 268, 256), (256, 268, 269, 257), (257, 269, 270, 258), (258, 270, 271, 259), (259, 271, 272, 260), (260, 272, 273, 261), (261, 273, 274, 262), (262, 274, 275, 263), (263, 275, 276, 264), (264, 276, 277, 265), (265, 277, 266, 254), (266, 278, 279, 267), (267, 279, 280, 268), (268, 280, 281, 269), (269, 281, 282, 270), (270, 282, 283, 271), (271, 283, 284, 272), (272, 284, 285, 273), (273, 285, 286, 274), (274, 286, 287, 275), (275, 287, 288, 276), (276, 288, 289, 277), (277, 289, 278, 266), (278, 290, 291, 279), (279, 291, 292, 280), (280, 292, 293, 281), (281, 293, 294, 282), (282, 294, 295, 283), (283, 295, 296, 284), (284, 296, 297, 285), (285, 297, 298, 286), (286, 298, 299, 287), (287, 299, 300, 288), (288, 300, 301, 289), (289, 301, 290, 278), (290, 302, 303, 291), (291, 303, 304, 292), (292, 304, 305, 293), (293, 305, 306, 294), (294, 306, 307, 295), (295, 307, 308, 296), (296, 308, 309, 297), (297, 309, 310, 298), (298, 310, 311, 299), (299, 311, 312, 300), (300, 312, 313, 301), (301, 313, 302, 290), (302, 314, 315, 303), (303, 315, 316, 304), (304, 316, 317, 305), (305, 317, 318, 306), (306, 318, 319, 307), (307, 319, 320, 308), (308, 320, 321, 309), (309, 321, 322, 310), (310, 322, 323, 311), (311, 323, 324, 312), (312, 324, 325, 313), (313, 325, 314, 302), (316, 326, 327, 317), (317, 327, 328, 318), (318, 328, 329, 319), (319, 329, 330, 320), (326, 333, 334, 327), (327, 334, 335, 328), (328, 335, 336, 329), (329, 336, 337, 330), (331, 338, 339, 332), (334, 340, 341, 335), (335, 341, 342, 336), (336, 342, 343, 337), (321, 320, 763, 707), (324, 323, 672, 682), (358, 370, 762, 724), (359, 360, 720, 725), (370, 371, 767, 762), (315, 314, 700, 701), (367, 355, 675, 742), (346, 345, 680, 681), (334, 333, 718, 769), (375, 363, 728, 748), (341, 344, 345, 342), (342, 345, 346, 343), (352, 359, 725, 756), (364, 376, 698, 697), (368, 369, 679, 678), (325, 324, 682, 764), (373, 361, 717, 761), (344, 341, 768, 758), (320, 330, 743, 763), (314, 325, 764, 700), (337, 343, 705, 699), (357, 350, 703, 765), (361, 362, 755, 717), (372, 373, 761, 721), (339, 338, 676, 752), (350, 347, 702, 703), (331, 332, 754, 708), (348, 349, 745, 713), (330, 337, 699, 743), (341, 340, 740, 768), (332, 339, 752, 754), (322, 321, 707, 753), (356, 368, 678, 694), (347, 348, 713, 702), (347, 350, 351, 348), (348, 351, 352, 349), (369, 357, 765, 679), (345, 344, 758, 680), (355, 356, 694, 675), (338, 331, 708, 676), (371, 359, 725, 767), (323, 322, 753, 672), (349, 352, 756, 745), (363, 364, 697, 728), (354, 366, 733, 715), (343, 346, 681, 705), (350, 357, 358, 351), (351, 358, 359, 352), (365, 353, 714, 723), (374, 375, 748, 747), (353, 354, 715, 714), (333, 326, 734, 718), (360, 372, 721, 720), (366, 367, 742, 733), (353, 365, 366, 354), (316, 315, 701, 759), (355, 367, 368, 356), (359, 358, 724, 725), (357, 369, 370, 358), (340, 334, 769, 740), (359, 371, 372, 360), (376, 365, 723, 698), (361, 373, 374, 362), (362, 374, 747, 755), (363, 375, 376, 364), (326, 316, 759, 734), (365, 377, 378, 366), (366, 378, 379, 367), (367, 379, 380, 368), (368, 380, 381, 369), (369, 381, 382, 370), (370, 382, 383, 371), (371, 383, 384, 372), (372, 384, 385, 373), (373, 385, 386, 374), (374, 386, 387, 375), (375, 387, 388, 376), (376, 388, 377, 365), (377, 389, 390, 378), (378, 390, 391, 379), (379, 391, 392, 380), (380, 392, 393, 381), (381, 393, 394, 382), (382, 394, 395, 383), (383, 395, 396, 384), (384, 396, 397, 385), (385, 397, 398, 386), (386, 398, 399, 387), (387, 399, 400, 388), (388, 400, 389, 377), (389, 401, 402, 390), (390, 402, 403, 391), (391, 403, 404, 392), (392, 404, 405, 393), (393, 405, 406, 394), (394, 406, 407, 395), (395, 407, 408, 396), (396, 408, 409, 397), (397, 409, 410, 398), (398, 410, 411, 399), (399, 411, 412, 400), (400, 412, 401, 389), (401, 413, 414, 402), (402, 414, 415, 403), (403, 415, 416, 404), (404, 416, 417, 405), (405, 417, 418, 406), (406, 418, 419, 407), (407, 419, 420, 408), (408, 420, 421, 409), (409, 421, 422, 410), (410, 422, 423, 411), (411, 423, 424, 412), (412, 424, 413, 401), (413, 425, 426, 414), (414, 426, 427, 415), (415, 427, 428, 416), (416, 428, 429, 417), (417, 429, 430, 418), (418, 430, 431, 419), (419, 431, 432, 420), (420, 432, 433, 421), (421, 433, 434, 422), (422, 434, 435, 423), (423, 435, 436, 424), (424, 436, 425, 413), (425, 437, 438, 426), (426, 438, 439, 427), (427, 439, 440, 428), (428, 440, 441, 429), (429, 441, 442, 430), (430, 442, 443, 431), (431, 443, 444, 432), (432, 444, 445, 433), (433, 445, 446, 434), (434, 446, 447, 435), (435, 447, 448, 436), (436, 448, 437, 425), (437, 449, 450, 438), (438, 450, 451, 439), (439, 451, 452, 440), (440, 452, 453, 441), (441, 453, 454, 442), (442, 454, 455, 443), (443, 455, 456, 444), (444, 456, 457, 445), (445, 457, 458, 446), (446, 458, 459, 447), (447, 459, 460, 448), (448, 460, 449, 437), (449, 461, 462, 450), (450, 462, 463, 451), (451, 463, 464, 452), (452, 464, 465, 453), (453, 465, 466, 454), (454, 466, 467, 455), (455, 467, 468, 456), (456, 468, 469, 457), (457, 469, 470, 458), (458, 470, 471, 459), (459, 471, 472, 460), (460, 472, 461, 449), (461, 473, 474, 462), (462, 474, 475, 463), (463, 475, 476, 464), (464, 476, 477, 465), (465, 477, 478, 466), (466, 478, 479, 467), (467, 479, 480, 468), (468, 480, 481, 469), (469, 481, 482, 470), (470, 482, 483, 471), (471, 483, 484, 472), (472, 484, 473, 461), (473, 485, 486, 474), (474, 486, 487, 475), (475, 487, 488, 476), (476, 488, 489, 477), (477, 489, 490, 478), (478, 490, 491, 479), (479, 491, 492, 480), (480, 492, 493, 481), (481, 493, 494, 482), (482, 494, 495, 483), (483, 495, 496, 484), (484, 496, 485, 473), (485, 0, 1, 486), (486, 1, 2, 487), (487, 2, 3, 488), (488, 3, 4, 489), (489, 4, 5, 490), (490, 5, 6, 491), (491, 6, 7, 492), (492, 7, 8, 493), (493, 8, 9, 494), (494, 9, 10, 495), (495, 10, 11, 496), (496, 11, 0, 485), (497, 510, 509), (498, 510, 512), (497, 509, 514), (497, 514, 516), (497, 516, 513), (498, 512, 519), (499, 511, 521), (500, 515, 523), (501, 517, 525), (502, 518, 527), (498, 519, 522), (499, 521, 524), (500, 523, 526), (501, 525, 528), (502, 527, 520), (503, 529, 534), (504, 530, 536), (505, 531, 537), (506, 532, 538), (507, 533, 535), (535, 538, 508), (535, 533, 538), (533, 506, 538), (538, 537, 508), (538, 532, 537), (532, 505, 537), (537, 536, 508), (537, 531, 536), (531, 504, 536), (536, 534, 508), (536, 530, 534), (530, 503, 534), (534, 535, 508), (534, 529, 535), (529, 507, 535), (520, 533, 507), (520, 527, 533), (527, 506, 533), (528, 532, 506), (528, 525, 532), (525, 505, 532), (526, 531, 505), (526, 523, 531), (523, 504, 531), (524, 530, 504), (524, 521, 530), (521, 503, 530), (522, 529, 503), (522, 519, 529), (519, 507, 529), (527, 528, 506), (527, 518, 528), (518, 501, 528), (525, 526, 505), (525, 517, 526), (517, 500, 526), (523, 524, 504), (523, 515, 524), (515, 499, 524), (521, 522, 503), (521, 511, 522), (511, 498, 522), (519, 520, 507), (519, 512, 520), (512, 502, 520), (513, 518, 502), (513, 516, 518), (516, 501, 518), (516, 517, 501), (516, 514, 517), (514, 500, 517), (514, 515, 500), (514, 509, 515), (509, 499, 515), (512, 513, 502), (512, 510, 513), (510, 497, 513), (509, 511, 499), (509, 510, 511), (510, 498, 511), (539, 552, 551), (540, 552, 554), (539, 551, 556), (539, 556, 558), (539, 558, 555), (540, 554, 561), (541, 553, 563), (542, 557, 565), (543, 559, 567), (544, 560, 569), (540, 561, 564), (541, 563, 566), (542, 565, 568), (543, 567, 570), (544, 569, 562), (545, 571, 576), (546, 572, 578), (547, 573, 579), (548, 574, 580), (549, 575, 577), (577, 580, 550), (577, 575, 580), (575, 548, 580), (580, 579, 550), (580, 574, 579), (574, 547, 579), (579, 578, 550), (579, 573, 578), (573, 546, 578), (578, 576, 550), (578, 572, 576), (572, 545, 576), (576, 577, 550), (576, 571, 577), (571, 549, 577), (562, 575, 549), (562, 569, 575), (569, 548, 575), (570, 574, 548), (570, 567, 574), (567, 547, 574), (568, 573, 547), (568, 565, 573), (565, 546, 573), (566, 572, 546), (566, 563, 572), (563, 545, 572), (564, 571, 545), (564, 561, 571), (561, 549, 571), (569, 570, 548), (569, 560, 570), (560, 543, 570), (567, 568, 547), (567, 559, 568), (559, 542, 568), (565, 566, 546), (565, 557, 566), (557, 541, 566), (563, 564, 545), (563, 553, 564), (553, 540, 564), (561, 562, 549), (561, 554, 562), (554, 544, 562), (555, 560, 544), (555, 558, 560), (558, 543, 560), (558, 559, 543), (558, 556, 559), (556, 542, 559), (556, 557, 542), (556, 551, 557), (551, 541, 557), (554, 555, 544), (554, 552, 555), (552, 539, 555), (551, 553, 541), (551, 552, 553), (552, 540, 553), (594, 588, 592), (585, 587, 600, 599), (594, 593, 586), (581, 583, 590, 591), (593, 592, 588, 586), (584, 583, 594, 586), (581, 584, 586, 588), (583, 581, 588, 594), (591, 590, 605, 606), (584, 581, 591, 589), (583, 584, 589, 590), (585, 582, 592, 593), (582, 587, 594, 592), (587, 585, 593, 594), (596, 597, 603, 602), (587, 582, 598, 600), (582, 585, 599, 598), (596, 595, 598, 599), (595, 597, 600, 598), (597, 596, 599, 600), (603, 601, 602), (597, 595, 601, 603), (595, 596, 602, 601), (605, 604, 606), (589, 591, 606, 604), (590, 589, 604, 605), (613, 622, 631, 630), (628, 627, 620), (609, 614, 623, 625), (628, 621, 626), (664, 633, 635, 666), (664, 665, 627, 626), (665, 632, 620, 627), (632, 633, 621, 620), (633, 664, 626, 621), (634, 667, 666, 635), (632, 665, 667, 634), (618, 638, 646, 644), (617, 608, 669, 671), (615, 614, 620, 621), (609, 615, 621, 628), (614, 609, 628, 620), (625, 623, 624), (615, 609, 625, 624), (614, 615, 624, 623), (613, 612, 626, 627), (612, 622, 628, 626), (622, 613, 627, 628), (631, 629, 630), (622, 612, 629, 631), (612, 613, 630, 629), (641, 648, 633, 632), (657, 656, 634, 635), (648, 657, 635, 633), (656, 641, 632, 634), (650, 643, 658, 659), (649, 651, 663, 661), (639, 619, 653, 655), (648, 641, 643, 650), (618, 611, 641, 656), (636, 638, 658, 643), (638, 618, 656, 658), (611, 636, 643, 641), (645, 644, 646, 647), (611, 618, 644, 645), (636, 611, 645, 647), (638, 636, 647, 646), (610, 619, 657, 648), (639, 637, 650, 659), (619, 639, 659, 657), (637, 610, 648, 650), (653, 652, 654, 655), (619, 610, 652, 653), (610, 637, 654, 652), (637, 639, 655, 654), (649, 640, 656, 657), (642, 651, 659, 658), (640, 642, 658, 656), (651, 649, 657, 659), (660, 661, 663, 662), (651, 642, 662, 663), (642, 640, 660, 662), (640, 649, 661, 660), (607, 608, 665, 664), (617, 616, 666, 667), (616, 607, 664, 666), (608, 617, 667, 665), (669, 668, 670, 671), (616, 617, 671, 670), (607, 616, 670, 668), (608, 607, 668, 669), (700, 719, 731, 701), (701, 731, 734, 759), (763, 743, 708, 707), (707, 708, 754, 753), (753, 754, 673, 672), (672, 673, 690, 682), (682, 690, 722, 764), (764, 722, 719, 700), (719, 695, 706, 731), (731, 706, 718, 734), (743, 699, 676, 708), (754, 752, 760, 673), (673, 760, 766, 690), (690, 766, 696, 722), (722, 696, 695, 719), (695, 757, 691, 706), (706, 691, 692, 718), (718, 692, 740, 769), (699, 705, 677, 676), (676, 677, 749, 752), (752, 749, 750, 760), (760, 750, 736, 766), (766, 736, 737, 696), (696, 737, 757, 695), (757, 711, 727, 691), (691, 727, 746, 692), (692, 746, 741, 740), (740, 741, 758, 768), (705, 681, 687, 677), (677, 687, 688, 749), (749, 688, 689, 750), (750, 689, 683, 736), (736, 683, 712, 737), (737, 712, 711, 757), (711, 726, 739, 727), (727, 739, 716, 746), (746, 716, 704, 741), (741, 704, 702, 758), (758, 702, 713, 680), (680, 713, 745, 681), (681, 745, 738, 687), (687, 738, 709, 688), (688, 709, 710, 689), (689, 710, 684, 683), (683, 684, 729, 712), (712, 729, 726, 711), (726, 751, 730, 739), (739, 730, 674, 716), (716, 674, 693, 704), (704, 693, 703, 702), (745, 756, 685, 738), (738, 685, 686, 709), (709, 686, 732, 710), (710, 732, 735, 684), (684, 735, 744, 729), (729, 744, 751, 726), (751, 714, 715, 730), (730, 715, 675, 674), (674, 675, 694, 693), (693, 694, 765, 703), (756, 725, 720, 685), (685, 720, 717, 686), (686, 717, 755, 732), (732, 755, 728, 735), (735, 728, 697, 744), (744, 697, 714, 751), (715, 733, 742, 675), (694, 678, 679, 765), (724, 762, 767, 725), (720, 721, 761, 717), (755, 747, 748, 728), (697, 698, 723, 714), (784, 785, 794, 841), (840, 831, 834, 833), (830, 770, 835, 850), (808, 809, 789, 788), (849, 812, 797, 818), (820, 786, 826, 821), (785, 839, 782, 794), (794, 782, 783, 831), (831, 783, 801, 834), (834, 801, 771, 770), (770, 771, 822, 835), (835, 822, 823, 809), (809, 823, 848, 789), (789, 848, 813, 812), (812, 813, 798, 797), (797, 798, 787, 786), (786, 787, 827, 826), (826, 827, 839, 785), (839, 810, 842, 782), (782, 842, 780, 783), (783, 780, 792, 801), (801, 792, 806, 771), (771, 806, 807, 822), (848, 804, 805, 813), (813, 805, 828, 798), (798, 828, 829, 787), (787, 829, 837, 827), (827, 837, 810, 839), (810, 811, 847, 842), (842, 847, 781, 780), (780, 781, 793, 792), (792, 793, 844, 806), (806, 844, 824, 807), (804, 817, 815, 805), (805, 815, 774, 828), (828, 774, 775, 829), (829, 775, 795, 837), (837, 795, 811, 810), (811, 845, 846, 847), (847, 846, 790, 781), (781, 790, 791, 793), (817, 772, 773, 815), (815, 773, 776, 774), (774, 776, 838, 775), (775, 838, 796, 795), (795, 796, 845, 811), (845, 814, 799, 846), (846, 799, 800, 790), (773, 832, 777, 776), (776, 777, 802, 838), (838, 802, 843, 796), (796, 843, 814, 845), (814, 825, 851, 799), (777, 816, 803, 802), (802, 803, 836, 843), (843, 836, 825, 814), (803, 778, 779, 836), (836, 779, 819, 825)])
me_torus.polygons.foreach_set('material_index', [0, 0, 0, 0, 0, 0, 0, 0, 0, 0, 0, 0, 0, 0, 0, 0, 0, 0, 0, 0, 0, 0, 0, 0, 3, 0, 0, 0, 0, 0, 0, 3, 3, 3, 3, 3, 3, 3, 3, 3, 3, 3, 3, 3, 3, 3, 3, 3, 3, 3, 3, 3, 3, 3, 3, 3, 3, 3, 3, 3, 3, 3, 3, 3, 3, 3, 3, 3, 3, 3, 3, 3, 3, 3, 3, 3, 3, 3, 3, 3, 3, 3, 3, 3, 3, 3, 3, 3, 3, 3, 3, 3, 3, 3, 3, 3, 3, 3, 3, 3, 3, 3, 3, 3, 3, 3, 3, 3, 3, 3, 3, 3, 3, 3, 3, 3, 3, 3, 3, 3, 3, 3, 3, 3, 3, 3, 3, 3, 3, 3, 3, 3, 3, 3, 3, 3, 3, 3, 0, 0, 0, 0, 0, 0, 0, 0, 0, 0, 0, 0, 0, 0, 0, 0, 0, 0, 0, 0, 0, 0, 0, 0, 0, 0, 0, 0, 0, 0, 0, 0, 0, 0, 0, 0, 0, 0, 0, 0, 0, 0, 0, 0, 0, 0, 0, 0, 0, 0, 0, 0, 0, 0, 0, 0, 0, 0, 0, 0, 0, 0, 0, 0, 0, 0, 0, 0, 0, 0, 0, 0, 0, 0, 0, 0, 0, 0, 0, 0, 0, 0, 0, 0, 0, 0, 0, 0, 0, 0, 0, 0, 0, 0, 0, 0, 0, 0, 0, 0, 0, 0, 0, 0, 0, 0, 0, 0, 0, 0, 0, 0, 0, 0, 0, 0, 0, 0, 0, 0, 0, 0, 0, 0, 0, 0, 0, 0, 0, 0, 0, 0, 0, 0, 0, 0, 0, 0, 0, 0, 0, 0, 0, 0, 0, 0, 0, 0, 0, 0, 0, 0, 0, 0, 0, 0, 0, 0, 0, 0, 0, 0, 0, 0, 0, 0, 0, 0, 0, 0, 0, 0, 0, 0, 0, 0, 0, 0, 0, 0, 0, 0, 0, 0, 0, 0, 0, 0, 0, 0, 0, 0, 0, 0, 0, 0, 0, 0, 0, 0, 0, 0, 0, 0, 0, 0, 0, 0, 0, 0, 0, 0, 0, 0, 0, 0, 0, 0, 0, 0, 0, 0, 0, 0, 0, 0, 0, 0, 0, 0, 0, 0, 0, 0, 0, 0, 0, 0, 0, 0, 0, 0, 0, 0, 0, 0, 0, 0, 0, 0, 0, 0, 0, 0, 0, 0, 0, 0, 0, 0, 0, 0, 0, 0, 0, 0, 3, 0, 3, 0, 3, 0, 3, 0, 3, 0, 3, 0, 3, 3, 3, 3, 3, 3, 3, 3, 3, 3, 3, 3, 3, 3, 3, 3, 3, 3, 3, 3, 3, 3, 3, 3, 3, 3, 3, 3, 3, 3, 3, 3, 3, 3, 3, 3, 3, 3, 3, 3, 3, 3, 3, 3, 3, 3, 3, 3, 3, 3, 3, 3, 3, 3, 3, 3, 3, 3, 3, 3, 3, 3, 3, 3, 3, 3, 3, 3, 3, 3, 3, 3, 3, 3, 3, 3, 3, 3, 3, 3, 3, 3, 3, 3, 3, 3, 3, 3, 3, 3, 3, 3, 3, 3, 3, 3, 3, 3, 3, 3, 3, 3, 3, 3, 3, 3, 3, 3, 3, 3, 3, 3, 0, 0, 0, 0, 3, 3, 3, 3, 0, 0, 0, 0, 0, 0, 0, 0, 0, 0, 0, 0, 0, 0, 0, 0, 0, 1, 0, 1, 0, 1, 1, 0, 1, 0, 1, 1, 1, 1, 1, 1, 1, 1, 1, 1, 1, 1, 1, 1, 1, 1, 1, 1, 1, 1, 1, 1, 1, 1, 1, 0, 1, 1, 1, 1, 1, 0, 1, 1, 1, 1, 1, 1, 0, 1, 1, 1, 1, 1, 0, 1, 1, 1, 1, 1, 1, 1, 0, 0, 0, 0, 0, 0, 0, 0, 1, 0, 0, 0, 0, 0, 1, 1, 1, 1, 1, 1, 0, 1, 1, 1, 1, 0, 1, 0, 1, 0, 1, 0, 0, 0, 0, 0, 0, 0, 0, 0, 0, 0, 1, 0, 0, 0, 0, 0, 0, 1, 1, 1, 0, 0, 0, 1, 1, 1, 1, 0, 0, 1, 1, 1, 1, 1, 0, 1, 1, 1, 1, 1, 1, 1, 1, 1, 1, 1, 1, 1, 1, 3, 1, 1, 1, 1, 1, 1, 1, 1, 1, 1, 1, 1, 3, 2, 3, 2, 3, 3, 3, 3, 1, 1, 2, 3, 3, 3, 1, 2, 1, 0, 0, 0, 1, 1, 1, 1, 1, 1, 2, 2, 2, 2, 2, 2, 2, 2, 2, 2, 2, 1, 1, 2, 2, 2, 1, 2, 1, 2, 2, 2, 1, 2, 1, 0, 1, 1, 1, 2, 1, 1, 0, 1, 1, 2, 2, 0, 1, 1, 1, 1, 1, 2, 2, 0, 1, 1, 1, 2, 2, 0, 2, 1, 1, 1, 1, 0, 2, 1, 1, 1, 1, 1, 0, 2, 2, 2, 2, 2, 2, 2, 2, 2, 2, 2, 2, 2, 2, 2, 2, 2, 2, 2, 2, 2, 2, 2, 2, 2, 2, 2, 2, 2, 2, 2, 2, 2, 2, 2, 2, 2, 2, 2, 2, 2, 2, 2, 2, 2, 2, 2, 2, 2, 2, 2, 2, 2, 2, 2, 2, 2, 2, 2, 2, 2, 2, 2, 2, 2, 2, 2, 2, 2, 2, 2, 2, 2, 2, 2, 2, 2, 2, 2, 2, 2, 2, 2, 2, 2, 2, 2, 2, 2, 2, 2, 2, 2, 2, 2, 2, 2, 2, 2, 2, 2, 2, 2, 2, 2, 2, 2, 2, 2, 2, 2, 2, 2, 2, 2, 2, 2, 2, 2, 2, 2, 2, 2, 2, 2, 2, 2, 2, 2, 2])
me_torus.materials.append(mat_base)
me_torus.materials.append(mat_armour_1)
me_torus.materials.append(mat_armour_2)
me_torus.materials.append(mat_team_under_garmets)
me_torus.use_remesh_preserve_volume = False
me_torus.use_remesh_preserve_attributes = False
me_torus.use_mirror_vertex_groups = False
me_torus.update()

# ---- objects
ob_torus = bpy.data.objects.new('Torus', me_torus)

# ---- transforms, parenting, visibility, modifiers, constraints
ob_torus.location = (0.1855, -0.01446, 0.5207)
ob_torus.scale = (0.2373, 0.2506, 0.2)
ob_torus.lineart.crease_threshold = 0.0

# ---- collection membership
col_collection_1.objects.link(ob_torus)

# ---- scene / render settings (as saved in the file)
scene.frame_start = 1; scene.frame_end = 250; scene.frame_set(1)
scene.render.engine = 'BLENDER_EEVEE_NEXT'
scene.render.resolution_percentage = 50
scene.render.dither_intensity = 0.0
scene.cycles.use_denoising = False
scene.cycles.samples = 128
scene.cycles.sampling_pattern = 'TABULATED_SOBOL'
scene.cycles.use_adaptive_sampling = False
scene.cycles.use_light_tree = False
scene.cycles.blur_glossy = 0.0
scene.cycles.sample_clamp_indirect = 0.0
scene.view_settings.view_transform = 'Standard'
bpy.context.view_layer.update()

# ---- added for rendering (the .blend has no active camera and no usable light): camera, sun
cam_auto = bpy.data.cameras.new('AutoCamera')
cam_auto.lens = 50.0
cam_auto.sensor_width = 36.0
cam_auto.clip_end = 1000.0
ob_auto_camera = bpy.data.objects.new('AutoCamera', cam_auto)
scene.collection.objects.link(ob_auto_camera)
ob_auto_camera.location = (1.40087, -1.55262, 1.48982)
ob_auto_camera.rotation_euler = (1.09748, -7.21219e-08, 0.694738)
scene.camera = ob_auto_camera
light_auto_sun = bpy.data.lights.new('AutoSun', 'SUN')
light_auto_sun.energy = 3.0
light_auto_sun.angle = 0.0523599
ob_auto_sun = bpy.data.objects.new('AutoSun', light_auto_sun)
scene.collection.objects.link(ob_auto_sun)
ob_auto_sun.rotation_euler = (0.872665, 0.174533, 0.523599)
bpy.context.view_layer.update()
